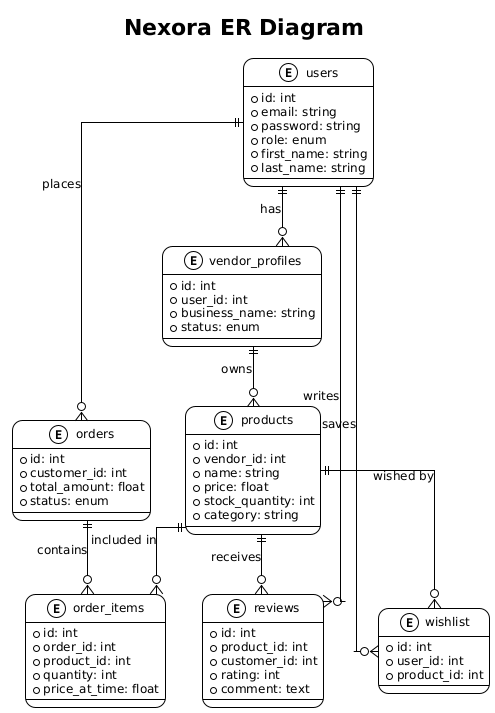

The diagram above was rendered by PlantUML. Its source (embedded in the PNG):
@startuml
!theme plain
skinparam backgroundColor white
skinparam defaultFontName Arial
skinparam defaultFontSize 12
skinparam roundCorner 20

skinparam linetype ortho
title Nexora ER Diagram 

entity "users" as users {
  * id: int
  * email: string
  * password: string
  * role: enum
  * first_name: string
  * last_name: string
}

entity "vendor_profiles" as vendors {
  * id: int
  * user_id: int
  * business_name: string
  * status: enum
}

entity "products" as products {
  * id: int
  * vendor_id: int
  * name: string
  * price: float
  * stock_quantity: int
  * category: string
}

entity "orders" as orders {
  * id: int
  * customer_id: int
  * total_amount: float
  * status: enum
}

entity "order_items" as order_items {
  * id: int
  * order_id: int
  * product_id: int
  * quantity: int
  * price_at_time: float
}

entity "reviews" as reviews {
  * id: int
  * product_id: int
  * customer_id: int
  * rating: int
  * comment: text
}

entity "wishlist" as wishlist {
  * id: int
  * user_id: int
  * product_id: int
}

users ||--o{ vendors : has
vendors ||--o{ products : owns
users ||--o{ orders : places
orders ||--o{ order_items : contains
products ||--o{ order_items : included in
users ||--o{ reviews : writes
products ||--o{ reviews : receives
users ||--o{ wishlist : saves
products ||--o{ wishlist : wished by
@enduml